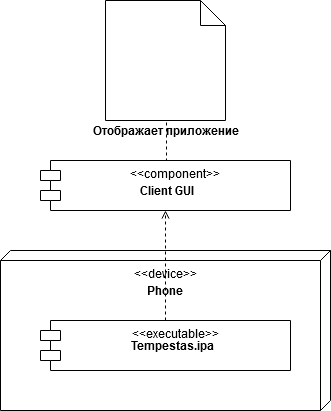

The diagram above was exported from draw.io. Its source (the exported page's mxGraphModel, read from the mxfile embedded in the PNG):
<mxGraphModel dx="868" dy="489" grid="1" gridSize="10" guides="1" tooltips="1" connect="1" arrows="1" fold="1" page="1" pageScale="1" pageWidth="827" pageHeight="1169" math="0" shadow="0">
  <root>
    <mxCell id="FDqvlvk0SPHXawTxFafg-0" />
    <mxCell id="FDqvlvk0SPHXawTxFafg-1" parent="FDqvlvk0SPHXawTxFafg-0" />
    <mxCell id="FDqvlvk0SPHXawTxFafg-2" value="" style="shape=note2;boundedLbl=1;whiteSpace=wrap;html=1;size=25;verticalAlign=top;align=center;" vertex="1" parent="FDqvlvk0SPHXawTxFafg-1">
      <mxGeometry x="354" y="40" width="120" height="120" as="geometry" />
    </mxCell>
    <mxCell id="FDqvlvk0SPHXawTxFafg-3" value="&lt;b&gt;Отображает приложение&lt;/b&gt;" style="text;html=1;strokeColor=none;fillColor=none;align=center;verticalAlign=middle;whiteSpace=wrap;rounded=0;" vertex="1" parent="FDqvlvk0SPHXawTxFafg-1">
      <mxGeometry x="320" y="160" width="190" height="20" as="geometry" />
    </mxCell>
    <mxCell id="FDqvlvk0SPHXawTxFafg-13" style="edgeStyle=orthogonalEdgeStyle;rounded=0;orthogonalLoop=1;jettySize=auto;html=1;exitX=0.5;exitY=0;exitDx=0;exitDy=0;entryX=0.5;entryY=0;entryDx=0;entryDy=0;endArrow=none;endFill=0;dashed=1;" edge="1" parent="FDqvlvk0SPHXawTxFafg-1" source="FDqvlvk0SPHXawTxFafg-5" target="FDqvlvk0SPHXawTxFafg-3">
      <mxGeometry relative="1" as="geometry">
        <Array as="points">
          <mxPoint x="415" y="200" />
        </Array>
      </mxGeometry>
    </mxCell>
    <mxCell id="FDqvlvk0SPHXawTxFafg-5" value="&lt;&lt;component&gt;&gt;" style="shape=module;align=left;spacingLeft=20;align=center;verticalAlign=top;" vertex="1" parent="FDqvlvk0SPHXawTxFafg-1">
      <mxGeometry x="289" y="200" width="250" height="50" as="geometry" />
    </mxCell>
    <mxCell id="FDqvlvk0SPHXawTxFafg-6" value="&lt;b&gt;Client GUI&lt;/b&gt;" style="text;html=1;strokeColor=none;fillColor=none;align=center;verticalAlign=middle;whiteSpace=wrap;rounded=0;" vertex="1" parent="FDqvlvk0SPHXawTxFafg-1">
      <mxGeometry x="382.5" y="220" width="65" height="20" as="geometry" />
    </mxCell>
    <mxCell id="FDqvlvk0SPHXawTxFafg-7" value="&lt;br&gt;&lt;br&gt;" style="verticalAlign=top;align=left;spacingTop=8;spacingLeft=2;spacingRight=12;shape=cube;size=10;direction=south;fontStyle=4;html=1;" vertex="1" parent="FDqvlvk0SPHXawTxFafg-1">
      <mxGeometry x="249" y="290" width="330" height="160" as="geometry" />
    </mxCell>
    <mxCell id="FDqvlvk0SPHXawTxFafg-8" value="&lt;b&gt;Phone&lt;/b&gt;" style="text;html=1;strokeColor=none;fillColor=none;align=center;verticalAlign=middle;whiteSpace=wrap;rounded=0;" vertex="1" parent="FDqvlvk0SPHXawTxFafg-1">
      <mxGeometry x="381" y="320" width="65" height="20" as="geometry" />
    </mxCell>
    <mxCell id="FDqvlvk0SPHXawTxFafg-10" value="&lt;&lt;device&gt;&gt;" style="text;align=center;fontStyle=0;verticalAlign=middle;spacingLeft=3;spacingRight=3;strokeColor=none;rotatable=0;points=[[0,0.5],[1,0.5]];portConstraint=eastwest;" vertex="1" parent="FDqvlvk0SPHXawTxFafg-1">
      <mxGeometry x="374" y="300" width="80" height="26" as="geometry" />
    </mxCell>
    <mxCell id="FDqvlvk0SPHXawTxFafg-14" style="edgeStyle=orthogonalEdgeStyle;rounded=0;orthogonalLoop=1;jettySize=auto;html=1;entryX=0.5;entryY=1;entryDx=0;entryDy=0;dashed=1;endArrow=open;endFill=0;" edge="1" parent="FDqvlvk0SPHXawTxFafg-1" source="FDqvlvk0SPHXawTxFafg-11" target="FDqvlvk0SPHXawTxFafg-5">
      <mxGeometry relative="1" as="geometry" />
    </mxCell>
    <mxCell id="FDqvlvk0SPHXawTxFafg-11" value="&lt;&lt;executable&gt;&gt;" style="shape=module;align=left;spacingLeft=20;align=center;verticalAlign=top;" vertex="1" parent="FDqvlvk0SPHXawTxFafg-1">
      <mxGeometry x="289" y="360" width="250" height="50" as="geometry" />
    </mxCell>
    <mxCell id="FDqvlvk0SPHXawTxFafg-12" value="&lt;b&gt;Tempestas.ipa&lt;/b&gt;" style="text;html=1;strokeColor=none;fillColor=none;align=center;verticalAlign=middle;whiteSpace=wrap;rounded=0;" vertex="1" parent="FDqvlvk0SPHXawTxFafg-1">
      <mxGeometry x="389" y="375" width="65" height="20" as="geometry" />
    </mxCell>
  </root>
</mxGraphModel>